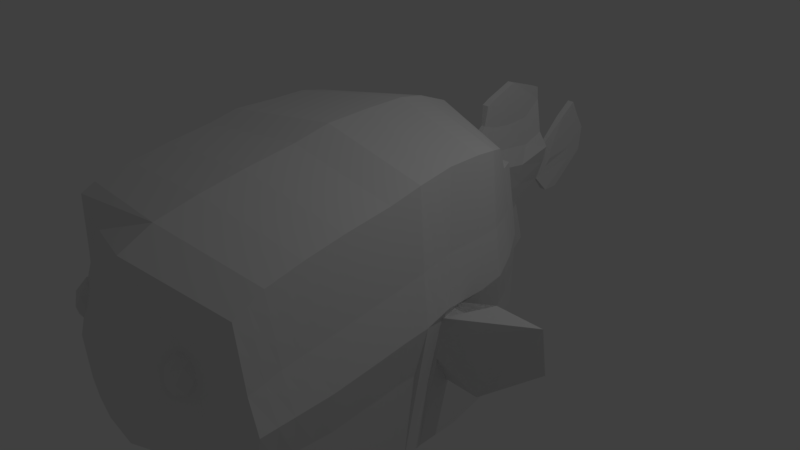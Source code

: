# Source: PufferB.blend  (saved by Blender 2.78.0; exported with 4.5.12 LTS)
import bpy
from mathutils import Matrix  # noqa: F401  (used for matrix-valued properties, if any)

bpy.ops.wm.read_factory_settings(use_empty=True)
scene = bpy.context.scene
scene.name = 'Scene'

# ---- collections
col_collection_1 = bpy.data.collections.new('Collection 1'); scene.collection.children.link(col_collection_1)
col_collection_10 = bpy.data.collections.new('Collection 10'); scene.collection.children.link(col_collection_10)

# ---- world
world_world = bpy.data.worlds.new('World'); scene.world = world_world
world_world.color = (0.05088, 0.05088, 0.05088)
world_world.use_sun_shadow = False
world_world.sun_shadow_jitter_overblur = 0.0
world_world.cycles.sampling_method = 'MANUAL'

# ---- cameras
cam_camera = bpy.data.cameras.new('Camera')
cam_camera.clip_end = 100.0
cam_camera.lens = 35.0
cam_camera.sensor_width = 32.0
cam_camera.sensor_height = 18.0
cam_camera.ortho_scale = 7.314
cam_camera.dof.focus_distance = 0.0
cam_camera.dof.aperture_fstop = 128.0

# ---- lights
light_lamp = bpy.data.lights.new('Lamp', 'POINT')
light_lamp.transmission_factor = 0.0
light_lamp.cutoff_distance = 30.0
light_lamp.energy = 100.0
light_lamp.shadow_buffer_clip_start = 1.001
light_lamp.shadow_soft_size = 0.1
light_lamp.shadow_maximum_resolution = 0.006
light_lamp.use_absolute_resolution = True

# ---- meshes
me_plane = bpy.data.meshes.new('Plane')
me_plane.from_pydata([(-0.9437, -3.169, -0.04607), (-0.7978, -3.326, 0.1198), (-0.9994, -3.424, 0.1198), (-1.124, -3.169, 0.1198), (-0.9994, -2.913, 0.1198), (-0.7978, -3.011, 0.1198), (-0.8879, -3.424, 0.3881), (-1.09, -3.326, 0.3881), (-1.09, -3.011, 0.3881), (-0.8879, -2.913, 0.3881), (-0.7634, -3.169, 0.3881), (-0.9437, -3.169, 0.5539), (-0.9764, -3.319, -0.001263), (-0.8579, -3.261, -0.001263), (-0.8907, -3.411, 0.09621), (-0.7722, -3.169, 0.09621), (-0.8579, -3.076, -0.001263), (-1.05, -3.169, -0.001262), (-1.082, -3.319, 0.09621), (-0.9764, -3.019, -0.001263), (-1.082, -3.019, 0.09621), (-0.8907, -2.926, 0.09621), (-0.7519, -3.261, 0.2539), (-0.7519, -3.076, 0.2539), (-0.9437, -3.469, 0.2539), (-0.8252, -3.411, 0.2539), (-1.135, -3.261, 0.2539), (-1.062, -3.411, 0.2539), (-1.062, -2.926, 0.2539), (-1.135, -3.076, 0.2539), (-0.8252, -2.926, 0.2539), (-0.9437, -2.869, 0.2539), (-0.8049, -3.319, 0.4117), (-0.9966, -3.411, 0.4117), (-1.115, -3.169, 0.4117), (-0.9966, -2.926, 0.4117), (-0.8049, -3.019, 0.4117), (-0.9109, -3.319, 0.5091), (-0.8377, -3.169, 0.5091), (-1.029, -3.261, 0.5091), (-1.029, -3.076, 0.5091), (-0.9109, -3.019, 0.5091), (1.551, 0.2861, 1.741), (1.551, -0.1671, 1.729), (1.551, -0.5923, -1.835), (1.551, 0.02314, -1.812), (1.637, -0.703, 1.697), (1.637, -0.9415, -1.828), (1.637, -1.128, 1.597), (1.637, -1.151, -1.8), (1.637, -1.729, 1.497), (1.637, -1.383, -1.829), (1.5, 0.5476, -1.739), (1.5, 0.5831, 1.696), (1.295, 1.141, -1.614), (1.295, 0.9459, 1.559), (1.058, 1.616, -1.546), (0.9718, 1.521, 1.133), (0.01062, 1.826, -0.7925), (0.1404, 1.726, 0.7664), (0.01953, 2.357, -0.537), (0.1915, 2.063, 0.5869), (0.01953, 2.691, -0.3681), (0.1915, 2.402, 0.552), (0.01953, 2.919, -0.2268), (0.1915, 2.791, 0.5001), (0.01953, 3.355, 0.06588), (0.1915, 3.326, 0.635), (1.637, -2.23, 1.394), (1.637, -2.029, -1.887), (1.637, -2.695, 1.275), (1.637, -2.54, -1.817), (1.637, -3.065, 1.081), (1.637, -3.015, -1.005), (0.9836, -3.254, 0.5425), (0.8837, -3.253, -0.9298), (0.7949, -3.513, -0.02602), (0.7141, -3.446, -0.5293), (0.0834, 1.88, 0.9471), (0.0834, 2.148, 0.8047), (0.0834, 2.402, 0.7924), (0.0834, 2.978, 0.736), (0.0834, 3.286, 0.8517), (0.02765, 2.114, 1.209), (0.02765, 2.314, 1.144), (0.02765, 2.611, 1.107), (0.02765, 2.989, 1.133), (0.02765, 3.252, 1.35), (0.04893, 2.143, 1.494), (0.04893, 2.252, 1.555), (0.04893, 2.457, 1.638), (0.04893, 2.653, 1.719), (0.04893, 3.203, 1.542), (0.04893, 2.232, -1.183), (0.04893, 2.357, -1.221), (0.04893, 2.691, -1.15), (0.04893, 3.055, -0.8184), (0.02765, 3.556, 0.2083), (0.02765, 3.507, 0.6211), (0.04893, 3.622, 0.3264), (0.04893, 3.625, 0.4613), (0.04893, 3.574, -0.1807), (0.04893, 4.077, 0.2083), (0.04893, 3.864, 0.9302), (0.04893, 4.091, 0.3889), (0.04893, 3.983, 0.6489), (0.04893, 3.814, -0.1807), (0.04893, 4.348, 0.2812), (0.04893, 4.104, 1.111), (0.04893, 4.38, 0.6494), (0.04893, 4.222, 0.8989), (-1.637, 0.2861, 1.741), (-1.637, -0.1671, 1.729), (-1.637, -0.5923, -1.835), (-1.637, 0.02314, -1.812), (-1.723, -0.703, 1.697), (-1.723, -0.9415, -1.828), (-1.723, -1.128, 1.597), (-1.723, -1.151, -1.8), (-1.723, -1.729, 1.497), (-1.723, -1.383, -1.829), (-1.585, 0.5476, -1.739), (-1.585, 0.5831, 1.696), (-1.381, 1.141, -1.614), (-1.381, 0.9459, 1.559), (-1.144, 1.616, -1.546), (-1.058, 1.521, 1.133), (-0.0106, 1.826, -0.7925), (-0.1404, 1.726, 0.7664), (-0.01952, 2.357, -0.537), (-0.1914, 2.063, 0.5869), (-0.01952, 2.691, -0.3681), (-0.1914, 2.402, 0.552), (-0.01952, 2.919, -0.2268), (-0.1914, 2.791, 0.5001), (-0.01952, 3.355, 0.06588), (-0.1914, 3.326, 0.635), (-1.723, -2.23, 1.394), (-1.723, -2.029, -1.887), (-1.723, -2.695, 1.275), (-1.723, -2.54, -1.817), (-0.9836, -3.065, 1.081), (-0.9836, -3.015, -1.005), (-0.9836, -3.254, 0.5425), (-0.8836, -3.253, -0.9298), (-0.7949, -3.513, -0.02602), (-0.7141, -3.446, -0.5293), (-0.08339, 1.88, 0.9471), (-0.08339, 2.148, 0.8047), (-0.08339, 2.402, 0.7924), (-0.08339, 2.978, 0.736), (-0.08339, 3.286, 0.8517), (-0.02764, 2.114, 1.209), (-0.02764, 2.314, 1.144), (-0.02764, 2.611, 1.107), (-0.02764, 2.989, 1.133), (-0.02764, 3.252, 1.35), (-0.04892, 2.143, 1.494), (-0.04892, 2.252, 1.555), (-0.04892, 2.457, 1.638), (-0.04892, 2.653, 1.719), (-0.04892, 3.203, 1.542), (-0.04892, 2.232, -1.183), (-0.04892, 2.357, -1.221), (-0.04892, 2.691, -1.15), (-0.04892, 3.055, -0.8184), (-0.02764, 3.556, 0.2083), (-0.02764, 3.507, 0.6211), (-0.04892, 3.622, 0.3264), (-0.04892, 3.625, 0.4613), (-0.04892, 3.574, -0.1807), (-0.04892, 4.077, 0.2083), (-0.04892, 3.864, 0.9302), (-0.04892, 4.091, 0.3889), (-0.04892, 3.983, 0.6489), (-0.04892, 3.814, -0.1807), (-0.04892, 4.348, 0.2812), (-0.04892, 4.104, 1.111), (-0.04892, 4.38, 0.6494), (-0.04892, 4.222, 0.8989), (1.78, -0.3735, 0.1395), (1.78, 0.1585, 0.1572), (1.888, -0.8188, 0.1267), (1.888, -1.139, 0.08899), (1.888, -1.561, 0.02342), (1.716, 0.5659, 0.1696), (1.459, 1.041, 0.1596), (1.106, 1.567, 0.1484), (0.07742, 1.775, 0.009677), (0.108, 2.206, 0.04132), (0.108, 2.542, 0.1053), (0.108, 2.853, 0.1473), (0.108, 3.34, 0.3587), (1.888, -2.132, -0.05785), (1.888, -2.62, -0.0852), (1.888, -3.041, -0.106), (1.235, -3.244, -0.1813), (0.7949, -3.482, -0.2574), (0.02765, 3.531, 0.4207), (0.04893, 3.624, 0.3958), (0.04893, 4.035, 0.5227), (0.04893, 4.299, 0.7778), (-1.866, -0.3735, 0.1395), (-1.866, 0.1585, 0.1572), (-1.974, -0.8188, 0.1267), (-1.974, -1.139, 0.089), (-1.974, -1.561, 0.02342), (-1.802, 0.5659, 0.1696), (-1.545, 1.041, 0.1596), (-1.192, 1.567, 0.1484), (-0.0774, 1.775, 0.009677), (-0.108, 2.206, 0.04132), (-0.108, 2.542, 0.1053), (-0.108, 2.853, 0.1473), (-0.108, 3.34, 0.3587), (-1.974, -2.132, -0.05785), (-1.974, -2.62, -0.0852), (-1.235, -3.041, -0.106), (-1.235, -3.244, -0.1813), (-0.7948, -3.482, -0.2574), (-0.02764, 3.531, 0.4207), (-0.04892, 3.624, 0.3958), (-0.04892, 4.035, 0.5227), (-0.04892, 4.299, 0.7778), (4.59e-06, 2.232, -1.183), (3.397e-06, 2.357, -1.221), (4.011e-05, -0.4543, -2.013), (4.005e-05, 0.2579, -1.986), (4.59e-06, 4.104, 1.111), (4.59e-06, 3.864, 0.9302), (3.397e-06, 2.691, -1.15), (6.974e-06, 1.88, 0.9471), (2.474e-06, 1.521, 1.133), (3.397e-06, 3.055, -0.8184), (-1.264e-05, 0.03777, 1.956), (-1.514e-05, -0.5825, 1.919), (3.397e-06, 3.574, -0.1807), (3.397e-06, 3.814, -0.1807), (5.335e-06, 2.919, -0.2268), (4.268e-05, -0.8586, -2.005), (8.047e-06, 3.326, 0.635), (6.974e-06, 3.286, 0.8517), (6.378e-06, 1.826, -0.7925), (-1.514e-05, -1.075, 1.803), (5.335e-06, 3.355, 0.06588), (4.268e-05, -1.101, -1.972), (5.305e-06, 3.507, 0.6211), (-1.514e-05, -1.77, 1.687), (1.35e-05, -2.349, 1.569), (4.268e-05, -1.37, -2.006), (4.268e-05, -2.117, -2.074), (5.305e-06, 3.252, 1.35), (4.697e-05, 0.8649, -1.901), (1.35e-05, -2.889, 1.43), (0.0, 0.906, 1.918), (-1.264e-05, 0.5622, 1.97), (4.268e-05, -2.709, -1.992), (3.889e-05, 1.552, -1.758), (5.305e-06, 2.114, 1.209), (1.35e-05, -3.317, 1.206), (9.537e-07, 1.326, 1.76), (4.59e-06, 2.457, 1.638), (4.59e-06, 2.252, 1.555), (4.268e-05, -3.258, -1.154), (4.59e-06, 2.653, 1.719), (1.195e-05, 1.616, -1.546), (4.59e-06, 3.203, 1.542), (1.35e-05, -3.535, 0.6362), (4.59e-06, 2.143, 1.494), (4.235e-05, -3.502, -1.056), (1.616e-05, -3.772, -0.04456), (3.971e-05, -3.669, -0.6133), (3.397e-06, 4.348, 0.2812), (3.397e-06, 4.38, 0.6494), (4.59e-06, 4.222, 0.8989), (4.023e-06, 4.299, 0.7778), (2.765e-05, -3.735, -0.3123), (-1.751, -0.4829, -0.5228), (-1.809, -0.4281, -0.01204), (-2.192, 0.2159, -0.9933), (-2.898, -0.00981, 0.1918), (1.711, -0.4829, -0.5228), (1.723, -0.4282, 0.01204), (1.453, -0.2159, -0.9933), (2.159, -0.009812, 0.1918), (2.257, -0.03716, -0.3471), (0.9585, -3.169, -0.04607), (1.104, -3.326, 0.1198), (0.9028, -3.424, 0.1198), (0.7782, -3.169, 0.1198), (0.9028, -2.913, 0.1198), (1.104, -3.011, 0.1198), (1.014, -3.424, 0.3881), (0.8126, -3.326, 0.3881), (0.8126, -3.011, 0.3881), (1.014, -2.913, 0.3881), (1.139, -3.169, 0.3881), (0.9585, -3.169, 0.5539), (0.9258, -3.319, -0.001263), (1.044, -3.261, -0.001263), (1.011, -3.411, 0.09621), (1.13, -3.169, 0.09621), (1.044, -3.076, -0.001263), (0.8525, -3.169, -0.001262), (0.8198, -3.319, 0.09621), (0.9258, -3.019, -0.001263), (0.8198, -3.019, 0.09621), (1.011, -2.926, 0.09621), (1.15, -3.261, 0.2539), (1.15, -3.076, 0.2539), (0.9585, -3.469, 0.2539), (1.077, -3.411, 0.2539), (0.7668, -3.261, 0.2539), (0.84, -3.411, 0.2539), (0.84, -2.926, 0.2539), (0.7668, -3.076, 0.2539), (1.077, -2.926, 0.2539), (0.9585, -2.869, 0.2539), (1.097, -3.319, 0.4117), (0.9055, -3.411, 0.4117), (0.787, -3.169, 0.4117), (0.9055, -2.926, 0.4117), (1.097, -3.019, 0.4117), (0.9912, -3.319, 0.5091), (1.064, -3.169, 0.5091), (0.8728, -3.261, 0.5091), (0.8728, -3.076, 0.5091), (0.9912, -3.019, 0.5091), (-2.996, 0.3901, -0.4577), (1.551, 0.05952, 1.735), (1.631, -0.5376, -0.8539), (1.551, -0.2846, -1.823), (1.666, 0.2223, 0.7791), (1.763, -0.8802, -0.5257), (1.594, -0.435, 1.713), (1.594, -0.7669, -1.832), (1.763, -1.145, -0.5302), (1.637, -0.9156, 1.647), (1.637, -1.046, -1.814), (1.763, -1.472, -0.5775), (1.637, -1.429, 1.547), (1.637, -1.267, -1.814), (1.608, 0.5745, 0.7628), (1.525, 0.2854, -1.775), (1.525, 0.4346, 1.718), (1.377, 0.9933, 0.6896), (1.397, 0.8445, -1.676), (1.397, 0.7645, 1.628), (1.039, 1.544, 0.6407), (1.177, 1.379, -1.58), (1.133, 1.233, 1.176), (1.763, -2.081, -0.6475), (1.637, -1.979, 1.446), (1.637, -1.706, -1.858), (1.763, -2.58, -0.626), (1.637, -2.463, 1.335), (1.637, -2.285, -1.852), (1.763, -3.028, -0.5553), (1.637, -2.88, 1.178), (1.637, -2.777, -1.736), (-1.637, 0.05952, 1.735), (-1.694, -0.5376, -0.8539), (-1.637, -0.2846, -1.823), (-1.751, 0.2223, 0.7791), (-1.848, -0.8802, -0.5257), (-1.68, -0.435, 1.713), (-1.68, -0.7669, -1.832), (-1.848, -1.145, -0.5302), (-1.723, -0.9156, 1.647), (-1.723, -1.046, -1.814), (-1.848, -1.472, -0.5775), (-1.723, -1.429, 1.547), (-1.723, -1.267, -1.814), (-1.693, 0.5745, 0.7628), (-1.611, 0.2854, -1.775), (-1.611, 0.4346, 1.718), (-1.463, 0.9933, 0.6896), (-1.483, 0.8445, -1.676), (-1.483, 0.7645, 1.628), (-1.125, 1.544, 0.6407), (-1.262, 1.379, -1.58), (-1.219, 1.233, 1.176), (-1.848, -2.081, -0.6475), (-1.723, -1.979, 1.446), (-1.723, -1.706, -1.858), (-1.848, -2.58, -0.626), (-1.723, -2.463, 1.335), (-1.723, -2.285, -1.852), (-1.109, -3.028, -0.5553), (-1.723, -2.88, 1.178), (-1.723, -2.777, -1.736), (-0.4488, -0.5233, -1.924), (0.4489, 0.1405, -1.899), (-0.4918, -0.9001, -1.917), (-0.4918, -1.126, -1.886), (-0.4918, -1.377, -1.917), (-0.4918, -2.073, -1.98), (0.4232, 0.7063, -1.82), (-0.4918, -2.624, -1.905), (0.3209, 1.347, -1.686), (-0.4918, -3.136, -1.079), (0.2026, 1.616, -1.546), (1.666, -0.2703, 0.7642), (1.666, 0.0908, -0.5021), (1.762, -0.7609, 0.7421), (1.762, -1.134, 0.6731), (1.762, -1.645, 0.5903), (1.608, 0.5567, -0.4594), (1.377, 1.091, -0.4023), (1.082, 1.592, -0.3735), (1.763, -2.181, 0.4983), (1.763, -2.658, 0.4249), (1.763, -3.053, 0.3178), (-1.751, -0.2703, 0.7642), (-1.751, 0.0908, -0.5021), (-1.848, -0.7609, 0.7421), (-1.848, -1.134, 0.6731), (-1.848, -1.645, 0.5903), (-1.693, 0.5567, -0.4594), (-1.463, 1.091, -0.4023), (-1.168, 1.592, -0.3735), (-1.848, -2.181, 0.4983), (-1.848, -2.658, 0.4249), (-1.109, -3.053, 0.3178), (-1.974, -2.83, -0.09562), (-1.974, -2.376, -0.07153), (-1.974, -1.847, -0.01722), (-1.368, 1.304, 0.154), (-1.673, 0.8033, 0.1646), (-1.834, 0.3622, 0.1634), (-1.974, -1.35, 0.05621), (-1.974, -0.979, 0.1079), (-1.92, -0.5961, 0.1331), (-1.866, -0.1075, 0.1483), (1.888, -2.83, -0.09562), (1.888, -2.376, -0.07153), (1.888, -1.847, -0.01722), (1.282, 1.304, 0.154), (1.587, 0.8033, 0.1646), (1.748, 0.3622, 0.1634), (1.888, -1.35, 0.05621), (1.888, -0.979, 0.1079), (1.834, -0.5961, 0.1331), (1.78, -0.1075, 0.1483), (0.4489, -0.5233, -1.924), (-0.4488, 0.1405, -1.899), (0.4918, -0.9001, -1.917), (0.4918, -1.126, -1.886), (0.4918, -1.377, -1.917), (0.4918, -2.073, -1.98), (-0.4231, 0.7063, -1.82), (0.4918, -2.624, -1.905), (-0.3208, 1.347, -1.686), (0.4918, -3.136, -1.079), (-0.2026, 1.616, -1.546), (2.542e-05, 1.584, -1.652), (4.268e-05, -2.983, -1.898), (4.293e-05, 1.208, -1.83), (4.268e-05, -2.413, -2.033), (4.351e-05, 0.5614, -1.944), (4.268e-05, -1.744, -2.04), (4.268e-05, -1.235, -1.989), (4.268e-05, -0.9798, -1.989), (4.14e-05, -0.6565, -2.009), (4.008e-05, -0.09822, -2.0), (-1.78, -0.4555, -0.2674), (-1.837, -0.4008, 0.06371), (1.717, -0.4555, -0.2554), (1.752, -0.4008, 0.07575), (0.4489, -0.1914, -1.912), (0.4704, -0.7117, -1.921), (0.4918, -1.013, -1.901), (0.4918, -1.251, -1.902), (0.4918, -1.725, -1.949), (0.4361, 0.4234, -1.859), (0.4918, -2.349, -1.943), (0.372, 1.026, -1.753), (0.4918, -2.88, -1.817), (0.2617, 1.482, -1.616), (1.666, -0.02399, 0.7716), (1.763, -1.013, -0.5279), (1.763, -1.309, -0.5539), (1.637, 0.3984, 0.7709), (1.492, 0.7839, 0.7262), (1.208, 1.269, 0.6652), (1.763, -1.777, -0.6125), (1.763, -2.33, -0.6367), (1.763, -2.804, -0.5907), (-1.751, -0.02399, 0.7716), (-1.848, -1.013, -0.5279), (-1.848, -1.309, -0.5539), (-1.722, 0.3984, 0.7709), (-1.578, 0.7839, 0.7262), (-1.294, 1.269, 0.6652), (-1.848, -1.777, -0.6125), (-1.848, -2.33, -0.6367), (-1.848, -2.804, -0.5907), (-0.2617, 1.482, -1.616), (-0.4918, -2.88, -1.817), (-0.3719, 1.026, -1.753), (-0.4918, -2.349, -1.943), (-0.436, 0.4234, -1.859), (-0.4918, -1.725, -1.949), (-0.4918, -1.251, -1.902), (-0.4918, -1.013, -1.901), (-0.4703, -0.7117, -1.921), (-0.4488, -0.1914, -1.912), (-1.848, -2.855, 0.3713), (-1.848, -2.419, 0.4616), (-1.848, -1.913, 0.5443), (-1.315, 1.341, -0.3879), (-1.578, 0.8239, -0.4308), (-1.722, 0.3238, -0.4807), (-1.848, -1.389, 0.6317), (-1.848, -0.9473, 0.7076), (-1.8, -0.5156, 0.7532), (1.763, -2.855, 0.3713), (1.763, -2.419, 0.4616), (1.763, -1.913, 0.5443), (1.23, 1.341, -0.3879), (1.492, 0.8239, -0.4308), (1.637, 0.3238, -0.4807), (1.762, -1.389, 0.6317), (1.762, -0.9473, 0.7076), (1.714, -0.5156, 0.7532), (1.717, -0.4555, -0.2554), (1.711, -0.4829, -0.5228), (2.257, -0.03716, -0.3471), (1.453, -0.2159, -0.9933), (2.159, -0.009812, 0.1918), (1.07, -0.4282, 0.01204), (1.717, -0.4555, -0.2554), (1.711, -0.4829, -0.5228), (2.91, -0.03716, -0.3471), (2.106, -0.2159, -0.9933), (2.812, -0.009812, 0.1918), (1.723, -0.4282, 0.01204)], [], [(0, 13, 12), (1, 13, 15), (0, 12, 17), (0, 17, 19), (0, 19, 16), (1, 15, 22), (2, 14, 24), (3, 18, 26), (4, 20, 28), (5, 21, 30), (1, 22, 25), (2, 24, 27), (3, 26, 29), (4, 28, 31), (5, 30, 23), (6, 32, 37), (7, 33, 39), (8, 34, 40), (9, 35, 41), (10, 36, 38), (38, 41, 11), (38, 36, 41), (36, 9, 41), (41, 40, 11), (41, 35, 40), (35, 8, 40), (40, 39, 11), (40, 34, 39), (34, 7, 39), (39, 37, 11), (39, 33, 37), (33, 6, 37), (37, 38, 11), (37, 32, 38), (32, 10, 38), (23, 36, 10), (23, 30, 36), (30, 9, 36), (31, 35, 9), (31, 28, 35), (28, 8, 35), (29, 34, 8), (29, 26, 34), (26, 7, 34), (27, 33, 7), (27, 24, 33), (24, 6, 33), (25, 32, 6), (25, 22, 32), (22, 10, 32), (30, 31, 9), (30, 21, 31), (21, 4, 31), (28, 29, 8), (28, 20, 29), (20, 3, 29), (26, 27, 7), (26, 18, 27), (18, 2, 27), (24, 25, 6), (24, 14, 25), (14, 1, 25), (22, 23, 10), (22, 15, 23), (15, 5, 23), (16, 21, 5), (16, 19, 21), (19, 4, 21), (19, 20, 4), (19, 17, 20), (17, 3, 20), (17, 18, 3), (17, 12, 18), (12, 2, 18), (15, 16, 5), (15, 13, 16), (13, 0, 16), (12, 14, 2), (12, 13, 14), (13, 1, 14), (180, 468, 282, 467, 281, 330, 44, 331, 45, 403, 181, 443), (524, 334, 46, 404), (523, 337, 48, 405), (522, 340, 50, 406), (521, 343, 52, 407), (520, 346, 54, 408), (519, 349, 56, 409), (187, 409, 56, 58, 188), (188, 58, 60, 189), (189, 60, 62, 190), (190, 62, 64, 191), (191, 64, 66, 192), (518, 352, 68, 410), (517, 355, 70, 411), (516, 358, 72, 412), (195, 412, 72, 74, 196), (196, 74, 76, 197), (59, 78, 57), (65, 81, 80, 63), (61, 79, 78, 59), (67, 82, 81, 65), (63, 80, 79, 61), (82, 87, 86, 81), (80, 85, 84, 79), (81, 86, 85, 80), (79, 84, 83, 78), (84, 89, 88, 83), (86, 91, 90, 85), (87, 92, 91, 86), (85, 90, 89, 84), (62, 95, 96, 64), (60, 94, 95, 62), (58, 93, 94, 60), (192, 198, 98, 67), (198, 199, 100, 98), (100, 105, 103, 98), (199, 200, 105, 100), (66, 101, 102, 97), (97, 102, 104, 99), (105, 110, 108, 103), (200, 201, 110, 105), (102, 107, 109, 104), (101, 106, 107, 102), (202, 433, 203, 414, 114, 362, 113, 361, 277, 465, 278, 466), (515, 415, 115, 365), (514, 416, 117, 368), (513, 417, 119, 371), (512, 418, 121, 374), (511, 419, 123, 377), (510, 420, 125, 380), (209, 210, 127, 125, 420), (210, 211, 129, 127), (211, 212, 131, 129), (212, 213, 133, 131), (213, 214, 135, 133), (509, 421, 137, 383), (508, 422, 139, 386), (507, 423, 141, 389), (217, 218, 143, 141, 423), (218, 219, 145, 143), (128, 126, 147), (134, 132, 149, 150), (130, 128, 147, 148), (136, 134, 150, 151), (132, 130, 148, 149), (151, 150, 155, 156), (149, 148, 153, 154), (150, 149, 154, 155), (148, 147, 152, 153), (153, 152, 157, 158), (155, 154, 159, 160), (156, 155, 160, 161), (154, 153, 158, 159), (131, 133, 165, 164), (129, 131, 164, 163), (127, 129, 163, 162), (214, 136, 167, 220), (220, 167, 169, 221), (169, 167, 172, 174), (221, 169, 174, 222), (135, 166, 171, 170), (166, 168, 173, 171), (174, 172, 177, 179), (222, 174, 179, 223), (171, 173, 178, 176), (170, 171, 176, 175), (225, 224, 162, 163), (506, 391, 113, 362), (229, 228, 177, 172), (230, 225, 163, 164), (232, 231, 147, 126), (233, 230, 164, 165), (235, 234, 112, 365, 115), (237, 236, 170, 175), (238, 233, 165, 133), (505, 393, 116, 366), (241, 240, 136, 151), (224, 242, 127, 162), (243, 235, 115, 368, 117), (244, 238, 133, 135), (504, 394, 118, 369), (240, 246, 167, 136), (247, 243, 117, 371, 119), (248, 247, 119, 383, 137), (503, 395, 120, 372), (502, 396, 138, 384), (251, 241, 151, 156), (501, 445, 114, 374), (253, 248, 137, 386, 139), (255, 254, 122, 375, 111), (500, 398, 140, 387), (499, 450, 121, 377), (231, 258, 152, 147), (259, 253, 139, 389, 141), (254, 260, 124, 378, 122), (262, 261, 159, 158), (498, 400, 142, 390), (246, 229, 172, 167), (261, 264, 160, 159), (497, 452, 123, 380), (264, 266, 161, 160), (267, 259, 141, 143), (260, 232, 126, 381, 124), (236, 244, 135, 170), (268, 262, 158, 157), (263, 269, 144, 142, 400), (276, 270, 145, 219), (242, 265, 454, 125, 127), (272, 237, 175, 176), (258, 268, 157, 152), (270, 267, 143, 145), (275, 273, 178, 223), (269, 271, 146, 144), (273, 272, 176, 178), (234, 255, 111, 360, 112), (228, 274, 179, 177), (266, 251, 156, 161), (274, 275, 223, 179), (271, 276, 219, 146), (173, 222, 223, 178), (168, 221, 222, 173), (166, 220, 221, 168), (135, 214, 220, 166), (144, 146, 219, 218), (142, 144, 218, 217, 388), (496, 388, 217, 424), (495, 385, 216, 425), (494, 382, 215, 426), (134, 136, 214, 213), (132, 134, 213, 212), (130, 132, 212, 211), (128, 130, 211, 210), (126, 128, 210, 209, 379), (493, 379, 209, 427), (492, 376, 208, 428), (491, 373, 207, 429), (490, 370, 206, 430), (489, 367, 205, 431), (113, 366, 116, 364, 204, 432, 202, 466, 278, 465, 277, 361), (488, 363, 203, 433), (104, 109, 201, 200), (99, 104, 200, 199), (97, 99, 199, 198), (66, 97, 198, 192), (75, 196, 197, 77), (73, 357, 195, 196, 75), (487, 434, 195, 357), (486, 435, 194, 354), (485, 436, 193, 351), (65, 191, 192, 67), (63, 190, 191, 65), (61, 189, 190, 63), (59, 188, 189, 61), (57, 348, 187, 188, 59), (484, 437, 187, 348), (483, 438, 186, 345), (482, 439, 185, 342), (481, 440, 184, 339), (480, 441, 183, 336), (44, 330, 281, 467, 282, 468, 180, 442, 182, 333, 47, 335), (479, 443, 181, 332), (77, 197, 276, 271), (110, 201, 275, 274), (92, 87, 251, 266), (108, 110, 274, 228), (43, 329, 42, 255, 234), (109, 107, 272, 273), (75, 77, 271, 269), (201, 109, 273, 275), (76, 74, 267, 270), (83, 88, 268, 258), (107, 106, 237, 272), (58, 56, 401, 265, 242), (197, 76, 270, 276), (73, 75, 269, 263, 453), (88, 89, 262, 268), (101, 66, 244, 236), (55, 350, 57, 232, 260), (74, 72, 259, 267), (91, 92, 266, 264), (478, 399, 257, 455), (90, 91, 264, 261), (98, 103, 229, 246), (477, 453, 263, 456), (89, 90, 261, 262), (53, 347, 55, 260, 254), (72, 358, 70, 253, 259), (78, 83, 258, 231), (476, 397, 252, 457), (475, 451, 256, 458), (42, 344, 53, 254, 255), (70, 355, 68, 248, 253), (474, 392, 227, 459), (87, 82, 241, 251), (473, 449, 250, 460), (472, 448, 249, 461), (68, 352, 50, 247, 248), (50, 340, 48, 243, 247), (67, 98, 246, 240), (471, 447, 245, 462), (66, 64, 238, 244), (48, 337, 46, 235, 243), (93, 58, 242, 224), (82, 67, 240, 241), (470, 446, 239, 463), (64, 96, 233, 238), (106, 101, 236, 237), (46, 334, 43, 234, 235), (96, 95, 230, 233), (57, 78, 231, 232), (95, 94, 225, 230), (103, 108, 228, 229), (469, 444, 226, 464), (94, 93, 224, 225), (277, 465, 278, 280, 328, 279), (285, 284, 529, 527), (286, 299, 298), (287, 299, 301), (286, 298, 303), (286, 303, 305), (286, 305, 302), (287, 301, 308), (288, 300, 310), (289, 304, 312), (290, 306, 314), (291, 307, 316), (287, 308, 311), (288, 310, 313), (289, 312, 315), (290, 314, 317), (291, 316, 309), (292, 318, 323), (293, 319, 325), (294, 320, 326), (295, 321, 327), (296, 322, 324), (324, 327, 297), (324, 322, 327), (322, 295, 327), (327, 326, 297), (327, 321, 326), (321, 294, 326), (326, 325, 297), (326, 320, 325), (320, 293, 325), (325, 323, 297), (325, 319, 323), (319, 292, 323), (323, 324, 297), (323, 318, 324), (318, 296, 324), (309, 322, 296), (309, 316, 322), (316, 295, 322), (317, 321, 295), (317, 314, 321), (314, 294, 321), (315, 320, 294), (315, 312, 320), (312, 293, 320), (313, 319, 293), (313, 310, 319), (310, 292, 319), (311, 318, 292), (311, 308, 318), (308, 296, 318), (316, 317, 295), (316, 307, 317), (307, 290, 317), (314, 315, 294), (314, 306, 315), (306, 289, 315), (312, 313, 293), (312, 304, 313), (304, 288, 313), (310, 311, 292), (310, 300, 311), (300, 287, 311), (308, 309, 296), (308, 301, 309), (301, 291, 309), (302, 307, 291), (302, 305, 307), (305, 290, 307), (305, 306, 290), (305, 303, 306), (303, 289, 306), (303, 304, 289), (303, 298, 304), (298, 288, 304), (301, 302, 291), (301, 299, 302), (299, 286, 302), (298, 300, 288), (298, 299, 300), (299, 287, 300), (392, 469, 464, 227), (45, 331, 469, 392), (331, 44, 444, 469), (444, 470, 463, 226), (44, 335, 470, 444), (335, 47, 446, 470), (446, 471, 462, 239), (47, 338, 471, 446), (338, 49, 447, 471), (447, 472, 461, 245), (49, 341, 472, 447), (341, 51, 448, 472), (448, 473, 460, 249), (51, 353, 473, 448), (353, 69, 449, 473), (397, 474, 459, 252), (52, 343, 474, 397), (343, 45, 392, 474), (449, 475, 458, 250), (69, 356, 475, 449), (356, 71, 451, 475), (399, 476, 457, 257), (54, 346, 476, 399), (346, 52, 397, 476), (451, 477, 456, 256), (71, 359, 477, 451), (359, 73, 453, 477), (401, 478, 455, 265), (56, 349, 478, 401), (349, 54, 399, 478), (329, 479, 332, 42), (43, 402, 479, 329), (402, 180, 443, 479), (338, 480, 336, 49), (47, 333, 480, 338), (333, 182, 441, 480), (341, 481, 339, 51), (49, 336, 481, 341), (336, 183, 440, 481), (344, 482, 342, 53), (42, 332, 482, 344), (332, 181, 439, 482), (347, 483, 345, 55), (53, 342, 483, 347), (342, 185, 438, 483), (350, 484, 348, 57), (55, 345, 484, 350), (345, 186, 437, 484), (353, 485, 351, 69), (51, 339, 485, 353), (339, 184, 436, 485), (356, 486, 354, 71), (69, 351, 486, 356), (351, 193, 435, 486), (359, 487, 357, 73), (71, 354, 487, 359), (354, 194, 434, 487), (413, 488, 433, 202), (112, 360, 488, 413), (360, 111, 363, 488), (364, 489, 431, 204), (116, 369, 489, 364), (369, 118, 367, 489), (367, 490, 430, 205), (118, 372, 490, 367), (372, 120, 370, 490), (363, 491, 429, 203), (111, 375, 491, 363), (375, 122, 373, 491), (373, 492, 428, 207), (122, 378, 492, 373), (378, 124, 376, 492), (376, 493, 427, 208), (124, 381, 493, 376), (381, 126, 379, 493), (370, 494, 426, 206), (120, 384, 494, 370), (384, 138, 382, 494), (382, 495, 425, 215), (138, 387, 495, 382), (387, 140, 385, 495), (385, 496, 424, 216), (140, 390, 496, 385), (390, 142, 388, 496), (454, 497, 380, 125), (265, 455, 497, 454), (455, 257, 452, 497), (398, 498, 390, 140), (256, 456, 498, 398), (456, 263, 400, 498), (452, 499, 377, 123), (257, 457, 499, 452), (457, 252, 450, 499), (396, 500, 387, 138), (250, 458, 500, 396), (458, 256, 398, 500), (450, 501, 374, 121), (252, 459, 501, 450), (459, 227, 445, 501), (395, 502, 384, 120), (249, 460, 502, 395), (460, 250, 396, 502), (394, 503, 372, 118), (245, 461, 503, 394), (461, 249, 395, 503), (393, 504, 369, 116), (239, 462, 504, 393), (462, 245, 394, 504), (391, 505, 366, 113), (226, 463, 505, 391), (463, 239, 393, 505), (445, 506, 362, 114), (227, 464, 506, 445), (464, 226, 391, 506), (422, 507, 389, 139), (216, 424, 507, 422), (424, 217, 423, 507), (421, 508, 386, 137), (215, 425, 508, 421), (425, 216, 422, 508), (417, 509, 383, 119), (206, 426, 509, 417), (426, 215, 421, 509), (419, 510, 380, 123), (208, 427, 510, 419), (427, 209, 420, 510), (418, 511, 377, 121), (207, 428, 511, 418), (428, 208, 419, 511), (414, 512, 374, 114), (203, 429, 512, 414), (429, 207, 418, 512), (416, 513, 371, 117), (205, 430, 513, 416), (430, 206, 417, 513), (415, 514, 368, 115), (204, 431, 514, 415), (431, 205, 416, 514), (413, 515, 365, 112), (202, 432, 515, 413), (432, 204, 415, 515), (434, 516, 412, 195), (194, 411, 516, 434), (411, 70, 358, 516), (435, 517, 411, 194), (193, 410, 517, 435), (410, 68, 355, 517), (436, 518, 410, 193), (184, 406, 518, 436), (406, 50, 352, 518), (437, 519, 409, 187), (186, 408, 519, 437), (408, 54, 349, 519), (438, 520, 408, 186), (185, 407, 520, 438), (407, 52, 346, 520), (439, 521, 407, 185), (181, 403, 521, 439), (403, 45, 343, 521), (440, 522, 406, 184), (183, 405, 522, 440), (405, 48, 340, 522), (441, 523, 405, 183), (182, 404, 523, 441), (404, 46, 337, 523), (442, 524, 404, 182), (180, 402, 524, 442), (402, 43, 334, 524), (529, 530, 536, 535), (284, 282, 530, 529), (282, 467, 525, 530), (281, 283, 528, 526), (283, 285, 527, 528), (467, 281, 526, 525), (536, 531, 532, 534, 533, 535), (525, 526, 532, 531), (530, 525, 531, 536), (526, 528, 534, 532), (528, 527, 533, 534), (527, 529, 535, 533)])
me_plane.use_remesh_preserve_volume = False
me_plane.use_remesh_preserve_attributes = False
me_plane.use_mirror_vertex_groups = False
me_plane.use_paint_bone_selection = False
me_plane.use_paint_mask_vertex = True
me_plane.update()
arm_armature_003 = bpy.data.armatures.new('Armature.003')  # bones are not reproduced

# ---- objects
ob_plane = bpy.data.objects.new('Plane', me_plane)
ob_lamp = bpy.data.objects.new('Lamp', light_lamp)
ob_camera = bpy.data.objects.new('Camera', cam_camera)
ob_armature = bpy.data.objects.new('Armature', arm_armature_003)

# ---- transforms, parenting, visibility, modifiers, constraints
ob_plane.parent = ob_armature
ob_plane.matrix_parent_inverse = Matrix(((1.0, 0.0, 0.0, -0.0), (0.0, -4.371e-08, 1.0, -6.453e-08), (0.0, -1.0, -4.371e-08, -1.476), (0.0, 0.0, 0.0, 1.0)))
ob_plane.location = (0.0, 0.0, 0.0)
ob_plane.lineart.crease_threshold = 0.0
_vg = ob_plane.vertex_groups.new(name='Upper Body')
for _i, _w in zip([0, 1, 2, 3, 4, 5, 6, 7, 8, 9, 10, 11, 12, 13, 14, 15, 16, 17, 18, 19, 20, 21, 22, 23, 24, 25, 26, 27, 28, 29, 30, 31, 32, 33, 34, 35, 36, 37, 38, 39, 40, 41, 42, 43, 44, 45, 46, 47, 48, 49, 50, 51, 53, 68, 69, 70, 71, 72, 73, 74, 75, 76, 77, 111, 112, 113, 114, 115, 116, 117, 118, 119, 120, 122, 137, 138, 139, 140, 141, 142, 143, 144, 145, 146, 180, 181, 182, 183, 184, 193, 194, 195, 196, 197, 202, 204, 205, 206, 215, 216, 217, 218, 219, 226, 227, 234, 235, 239, 243, 245, 247, 248, 249, 250, 253, 255, 256, 259, 263, 267, 269, 271, 277, 278, 279, 281, 282, 286, 287, 288, 289, 290, 291, 292, 293, 294, 295, 296, 297, 298, 299, 300, 301, 302, 303, 304, 305, 306, 307, 308, 309, 310, 311, 312, 313, 314, 315, 316, 317, 318, 319, 320, 321, 322, 323, 324, 325, 326, 327, 329, 330, 331, 332, 333, 334, 335, 336, 337, 338, 339, 340, 341, 343, 344, 347, 351, 352, 353, 354, 355, 356, 357, 358, 359, 360, 361, 362, 363, 364, 365, 366, 367, 368, 369, 370, 371, 372, 374, 375, 378, 382, 383, 384, 385, 386, 387, 388, 389, 390, 391, 392, 393, 394, 395, 396, 398, 400, 402, 403, 404, 405, 406, 410, 411, 412, 413, 414, 415, 416, 417, 421, 422, 423, 424, 425, 426, 430, 431, 432, 433, 434, 435, 436, 440, 441, 442, 443, 444, 445, 446, 447, 448, 449, 451, 453, 456, 458, 460, 461, 462, 463, 464, 466, 467, 468, 469, 470, 471, 472, 473, 474, 475, 477, 479, 480, 481, 482, 485, 486, 487, 488, 489, 490, 491, 494, 495, 496, 498, 500, 501, 502, 503, 504, 505, 506, 507, 508, 509, 513, 514, 515, 516, 517, 518, 522, 523, 524], [0.06691, 0.07429, 0.07338, 0.06531, 0.06225, 0.06586, 0.07237, 0.06879, 0.06325, 0.06294, 0.06784, 0.06644, 0.07141, 0.07214, 0.07599, 0.0693, 0.06636, 0.06654, 0.06965, 0.06384, 0.06376, 0.06381, 0.07045, 0.06684, 0.07289, 0.07192, 0.06767, 0.07084, 0.06297, 0.06468, 0.06417, 0.06236, 0.07194, 0.07065, 0.0661, 0.06175, 0.06483, 0.07008, 0.06802, 0.06791, 0.06435, 0.06323, 0.04994, 0.09645, 0.2692, 0.07974, 0.1948, 0.4394, 0.3376, 0.5322, 0.5708, 0.6145, 0.01778, 0.5074, 0.5886, 0.2623, 0.3482, 0.1616, 0.1721, 0.1327, 0.1219, 0.06309, 0.0728, 0.04852, 0.09419, 0.2613, 0.0776, 0.1858, 0.4298, 0.3215, 0.5172, 0.5768, 0.6036, 0.01665, 0.5187, 0.5854, 0.2631, 0.3456, 0.158, 0.1674, 0.1311, 0.1234, 0.06569, 0.07295, 0.05082, 0.004391, 0.3764, 0.5508, 0.683, 0.5372, 0.2554, 0.1378, 0.1089, 0.06413, 0.1115, 0.4254, 0.5713, 0.6901, 0.5356, 0.2542, 0.1355, 0.1086, 0.06442, 0.1574, 0.036, 0.06271, 0.1345, 0.2862, 0.2513, 0.4108, 0.5875, 0.5556, 0.5644, 0.5548, 0.2173, 0.01612, 0.249, 0.09331, 0.1097, 0.04923, 0.07497, 0.01665, 0.2241, 0.08762, 0.003977, 0.07001, 0.04324, 0.0757, 0.07556, 0.07934, 0.0777, 0.07256, 0.07058, 0.07669, 0.08007, 0.07419, 0.07106, 0.07343, 0.07367, 0.08204, 0.07567, 0.07801, 0.07205, 0.07233, 0.07814, 0.08138, 0.07361, 0.07482, 0.07122, 0.07426, 0.07202, 0.0778, 0.07638, 0.07855, 0.07892, 0.07319, 0.07579, 0.07034, 0.07139, 0.07514, 0.07779, 0.07758, 0.07221, 0.07204, 0.07559, 0.07363, 0.07606, 0.07378, 0.072, 0.06904, 0.1112, 0.1557, 0.03129, 0.3029, 0.138, 0.3619, 0.5976, 0.2531, 0.4893, 0.6856, 0.4991, 0.5724, 0.02431, 0.03185, 0.0005286, 0.5502, 0.5749, 0.649, 0.2781, 0.3548, 0.4902, 0.143, 0.2022, 0.2501, 0.06948, 0.2576, 0.138, 0.02633, 0.4368, 0.1379, 0.3503, 0.5372, 0.2458, 0.4746, 0.6694, 0.4813, 0.56, 0.02822, 0.0316, 0.001626, 0.546, 0.5763, 0.6423, 0.2768, 0.3639, 0.4865, 0.1459, 0.203, 0.2476, 0.1744, 0.05264, 0.3078, 0.4259, 0.5676, 0.5851, 0.2943, 0.1389, 0.1009, 0.01709, 0.2229, 0.3843, 0.6197, 0.5198, 0.2394, 0.144, 0.09724, 0.02104, 0.2198, 0.3822, 0.6244, 0.5209, 0.2395, 0.1453, 0.1778, 0.3652, 0.6479, 0.6638, 0.4905, 0.2912, 0.004012, 0.1793, 0.3667, 0.6491, 0.6487, 0.4667, 0.2554, 0.04257, 0.1838, 0.05412, 0.3208, 0.4399, 0.5786, 0.5862, 0.295, 0.1365, 0.1667, 0.3676, 0.6338, 0.5012, 0.3431, 0.2141, 0.08506, 0.1043, 0.06144, 0.04461, 0.1034, 0.2447, 0.3764, 0.5211, 0.643, 0.01091, 0.4769, 0.1991, 0.06541, 0.5898, 0.6615, 0.01094, 0.656, 0.3922, 0.1912, 0.06226, 0.4898, 0.6303, 0.007229, 0.6512, 0.3894, 0.2022, 0.199, 0.4778, 0.01285, 0.6396, 0.5076, 0.3627, 0.2335, 0.09902, 0.1827, 0.3576, 0.6174, 0.548, 0.2901, 0.1499, 0.1825, 0.3569, 0.6162, 0.5479, 0.293, 0.1535]): _vg.add([_i], _w, 'REPLACE')
_vg = ob_plane.vertex_groups.new(name='Head')
for _i, _w in zip([0, 1, 2, 3, 4, 5, 6, 7, 8, 9, 10, 11, 12, 13, 14, 15, 16, 17, 18, 19, 20, 21, 22, 23, 24, 25, 26, 27, 28, 29, 30, 31, 32, 33, 34, 35, 36, 37, 38, 39, 40, 41, 44, 46, 47, 48, 49, 50, 51, 68, 69, 70, 71, 72, 73, 74, 75, 76, 77, 113, 115, 116, 117, 118, 119, 120, 137, 138, 139, 140, 141, 142, 143, 144, 145, 146, 182, 183, 184, 193, 194, 195, 196, 197, 204, 205, 206, 215, 216, 217, 218, 219, 226, 235, 239, 243, 245, 247, 248, 249, 250, 253, 256, 259, 263, 267, 269, 270, 271, 276, 286, 287, 288, 289, 290, 291, 292, 293, 294, 295, 296, 297, 298, 299, 300, 301, 302, 303, 304, 305, 306, 307, 308, 309, 310, 311, 312, 313, 314, 315, 316, 317, 318, 319, 320, 321, 322, 323, 324, 325, 326, 327, 330, 333, 334, 335, 336, 337, 338, 339, 340, 341, 351, 352, 353, 354, 355, 356, 357, 358, 359, 364, 365, 366, 367, 368, 369, 370, 371, 372, 382, 383, 384, 385, 386, 387, 388, 389, 390, 391, 393, 394, 395, 396, 398, 400, 404, 405, 406, 410, 411, 412, 415, 416, 417, 421, 422, 423, 424, 425, 426, 430, 431, 434, 435, 436, 440, 441, 444, 446, 447, 448, 449, 451, 453, 456, 458, 460, 461, 462, 463, 470, 471, 472, 473, 475, 477, 480, 481, 485, 486, 487, 489, 490, 494, 495, 496, 498, 500, 502, 503, 504, 505, 507, 508, 509, 513, 514, 515, 516, 517, 518, 522, 523, 524], [0.9058, 0.8964, 0.9266, 0.9347, 0.9112, 0.905, 0.9276, 0.9312, 0.9367, 0.9097, 0.9015, 0.9336, 0.9286, 0.8995, 0.8957, 0.9003, 0.9055, 0.9335, 0.9303, 0.9093, 0.9362, 0.9086, 0.8981, 0.9026, 0.9271, 0.8989, 0.9323, 0.9292, 0.937, 0.9353, 0.9076, 0.9107, 0.8988, 0.9294, 0.9339, 0.9118, 0.9066, 0.9299, 0.932, 0.9321, 0.9357, 0.9095, 0.01886, 0.04252, 0.1077, 0.08554, 0.1321, 0.1926, 0.1641, 0.4046, 0.3422, 0.6673, 0.6364, 0.796, 0.7829, 0.8326, 0.8465, 0.9204, 0.9083, 0.02913, 0.04044, 0.1053, 0.08465, 0.1285, 0.1888, 0.1616, 0.3923, 0.3415, 0.6658, 0.6361, 0.8001, 0.7878, 0.8341, 0.8435, 0.9167, 0.9075, 0.06349, 0.1294, 0.1928, 0.4207, 0.7446, 0.8258, 0.8622, 0.9191, 0.05458, 0.134, 0.1949, 0.421, 0.7458, 0.8272, 0.8616, 0.9182, 0.008441, 0.01853, 0.06461, 0.06406, 0.09168, 0.1534, 0.3368, 0.1342, 0.3713, 0.737, 0.6876, 0.8858, 0.8625, 0.9387, 0.906, 0.9931, 0.9581, 0.9832, 0.9005, 0.9007, 0.8959, 0.8957, 0.9034, 0.9066, 0.8989, 0.8947, 0.9012, 0.9057, 0.903, 0.9026, 0.8937, 0.9009, 0.8977, 0.9051, 0.9045, 0.897, 0.8932, 0.9024, 0.8998, 0.9055, 0.9021, 0.9048, 0.8976, 0.8995, 0.8942, 0.8958, 0.9023, 0.8979, 0.9068, 0.9051, 0.9009, 0.8975, 0.8973, 0.904, 0.9046, 0.9002, 0.9027, 0.8996, 0.9022, 0.9046, 0.00409, 0.0727, 0.01271, 0.06914, 0.1435, 0.06394, 0.1206, 0.1862, 0.1274, 0.1435, 0.4023, 0.279, 0.2386, 0.7219, 0.5478, 0.4672, 0.8189, 0.7443, 0.7499, 0.09103, 0.01412, 0.07297, 0.129, 0.06428, 0.117, 0.1827, 0.1288, 0.1407, 0.4022, 0.2772, 0.2372, 0.7213, 0.5362, 0.4662, 0.8138, 0.7429, 0.7524, 0.01597, 0.07106, 0.0977, 0.1378, 0.3384, 0.6333, 0.825, 0.04524, 0.09267, 0.1883, 0.415, 0.6978, 0.8182, 0.04311, 0.09278, 0.1887, 0.4129, 0.6959, 0.8155, 0.7731, 0.6172, 0.2788, 0.1545, 0.1157, 0.7733, 0.6166, 0.2786, 0.1514, 0.1101, 0.01503, 0.07384, 0.1006, 0.1399, 0.3393, 0.6334, 0.8289, 0.7909, 0.5372, 0.2257, 0.111, 0.07703, 0.03468, 0.0443, 0.0864, 0.1185, 0.2209, 0.4793, 0.7514, 0.1416, 0.1589, 0.2651, 0.5883, 0.7573, 0.1177, 0.1514, 0.2654, 0.5883, 0.7978, 0.7507, 0.4761, 0.2203, 0.1158, 0.08349, 0.04379, 0.768, 0.604, 0.2786, 0.131, 0.07107, 0.007583, 0.7696, 0.6059, 0.2798, 0.131, 0.07104, 0.0101]): _vg.add([_i], _w, 'REPLACE')
_vg = ob_plane.vertex_groups.new(name='Center')
for _i, _w in zip([42, 43, 44, 45, 46, 47, 48, 49, 50, 51, 52, 53, 54, 55, 57, 68, 69, 70, 71, 111, 112, 113, 114, 115, 116, 117, 118, 119, 120, 121, 122, 123, 124, 126, 137, 138, 139, 140, 180, 181, 182, 183, 184, 185, 193, 202, 203, 204, 205, 206, 207, 208, 215, 226, 227, 232, 234, 235, 239, 243, 245, 247, 248, 249, 250, 252, 253, 254, 255, 256, 260, 277, 278, 279, 280, 281, 282, 328, 329, 330, 331, 332, 333, 334, 335, 336, 337, 338, 339, 340, 341, 342, 343, 344, 345, 346, 347, 350, 351, 352, 353, 355, 356, 358, 360, 361, 362, 363, 364, 365, 366, 367, 368, 369, 370, 371, 372, 373, 374, 375, 376, 377, 378, 381, 382, 383, 384, 385, 386, 387, 389, 391, 392, 393, 394, 395, 396, 397, 398, 402, 403, 404, 405, 406, 407, 410, 411, 413, 414, 415, 416, 417, 418, 421, 422, 425, 426, 428, 429, 430, 431, 432, 433, 435, 436, 438, 439, 440, 441, 442, 443, 444, 445, 446, 447, 448, 449, 450, 451, 452, 457, 458, 459, 460, 461, 462, 463, 464, 465, 466, 467, 468, 469, 470, 471, 472, 473, 474, 475, 476, 479, 480, 481, 482, 483, 484, 485, 486, 488, 489, 490, 491, 492, 493, 494, 495, 499, 500, 501, 502, 503, 504, 505, 506, 508, 509, 511, 512, 513, 514, 515, 517, 518, 520, 521, 522, 523, 524], [0.2266, 0.421, 0.3709, 0.2036, 0.533, 0.286, 0.4518, 0.2423, 0.1876, 0.18, 0.08776, 0.1571, 0.01183, 0.08404, 0.01321, 0.08805, 0.06918, 0.03165, 0.01548, 0.2355, 0.4301, 0.4269, 0.2629, 0.5549, 0.3229, 0.4763, 0.2659, 0.1929, 0.1936, 0.1112, 0.1634, 0.02801, 0.08899, 0.01801, 0.08903, 0.0731, 0.03162, 0.01826, 0.1307, 0.1553, 0.3159, 0.2165, 0.1098, 0.07102, 0.04219, 0.4001, 0.1852, 0.3373, 0.224, 0.112, 0.08409, 0.009257, 0.04335, 0.5698, 0.2282, 0.007059, 0.2685, 0.5112, 0.5164, 0.5092, 0.4097, 0.1838, 0.0728, 0.2482, 0.07382, 0.07244, 0.008879, 0.09227, 0.1431, 0.006572, 0.04788, 0.4046, 0.4021, 0.01294, 0.005262, 0.06676, 0.1035, 0.02055, 0.3013, 0.08175, 0.3139, 0.1957, 0.1274, 0.5222, 0.3333, 0.242, 0.5134, 0.2653, 0.1282, 0.2934, 0.2182, 0.112, 0.1314, 0.1875, 0.04803, 0.05286, 0.1199, 0.05261, 0.04749, 0.1292, 0.1104, 0.05776, 0.04262, 0.01033, 0.3183, 0.4109, 0.4108, 0.2077, 0.3172, 0.5156, 0.3724, 0.2667, 0.5263, 0.2955, 0.1368, 0.313, 0.2357, 0.1196, 0.1688, 0.1974, 0.05484, 0.06752, 0.1296, 0.05802, 0.0518, 0.1339, 0.1176, 0.001906, 0.05884, 0.04727, 0.01038, 0.5315, 0.2388, 0.4673, 0.3723, 0.2345, 0.07653, 0.08425, 0.0123, 0.4568, 0.08987, 0.5322, 0.417, 0.1601, 0.03909, 0.06521, 0.01062, 0.474, 0.1898, 0.5497, 0.4291, 0.1643, 0.07745, 0.06616, 0.01135, 0.01759, 0.0733, 0.04949, 0.1225, 0.1548, 0.2746, 0.3838, 0.3696, 0.01662, 0.07239, 0.03394, 0.1033, 0.1507, 0.266, 0.3839, 0.2549, 0.5469, 0.2522, 0.4726, 0.3718, 0.23, 0.07454, 0.09391, 0.01098, 0.004236, 0.0199, 0.03775, 0.1295, 0.1345, 0.3183, 0.4716, 0.5648, 0.4525, 0.5, 0.3969, 0.09132, 0.1176, 0.4542, 0.5258, 0.4291, 0.2909, 0.1297, 0.1422, 0.04372, 0.03892, 0.2923, 0.2449, 0.1722, 0.148, 0.07562, 0.004913, 0.07887, 0.01951, 0.3074, 0.2844, 0.1856, 0.1578, 0.08165, 0.01025, 0.08333, 0.0223, 0.05058, 0.04605, 0.1556, 0.1336, 0.2941, 0.4264, 0.5134, 0.4523, 0.03838, 0.104, 0.03712, 0.1201, 0.2598, 0.505, 0.5542, 0.03725, 0.1021, 0.008195, 0.06667, 0.2531, 0.49, 0.5363]): _vg.add([_i], _w, 'REPLACE')
_vg = ob_plane.vertex_groups.new(name='Lower Body')
for _i, _w in zip([42, 43, 44, 45, 46, 47, 48, 49, 50, 51, 52, 53, 54, 55, 56, 57, 58, 59, 61, 63, 78, 79, 80, 83, 84, 85, 86, 87, 88, 89, 90, 91, 92, 93, 94, 111, 112, 113, 114, 115, 116, 117, 118, 119, 120, 121, 122, 123, 124, 125, 126, 127, 128, 130, 132, 147, 148, 149, 152, 153, 154, 155, 156, 157, 158, 159, 160, 161, 162, 163, 164, 180, 181, 182, 183, 184, 185, 186, 187, 202, 203, 204, 205, 206, 207, 208, 209, 224, 225, 226, 227, 231, 232, 234, 235, 239, 242, 243, 245, 247, 249, 251, 252, 254, 255, 257, 258, 260, 261, 262, 264, 265, 266, 268, 277, 278, 279, 280, 281, 282, 328, 329, 330, 331, 332, 333, 334, 335, 336, 337, 338, 340, 341, 342, 343, 344, 345, 346, 347, 348, 349, 350, 352, 353, 360, 361, 362, 363, 364, 365, 366, 367, 368, 369, 370, 371, 372, 373, 374, 375, 376, 377, 378, 379, 380, 381, 383, 384, 391, 392, 393, 394, 395, 397, 399, 401, 402, 403, 404, 405, 406, 407, 408, 409, 413, 414, 415, 416, 417, 418, 419, 420, 427, 428, 429, 430, 431, 432, 433, 437, 438, 439, 440, 441, 442, 443, 444, 445, 446, 447, 448, 450, 452, 454, 455, 457, 459, 460, 461, 462, 463, 464, 465, 466, 467, 468, 469, 470, 471, 472, 473, 474, 476, 478, 479, 480, 481, 482, 483, 484, 488, 489, 490, 491, 492, 493, 497, 499, 501, 502, 503, 504, 505, 506, 510, 511, 512, 513, 514, 515, 518, 519, 520, 521, 522, 523, 524], [0.6532, 0.456, 0.341, 0.6351, 0.2296, 0.1669, 0.1251, 0.09346, 0.04897, 0.04137, 0.7734, 0.7218, 0.6435, 0.6703, 0.2728, 0.4811, 0.0988, 0.1911, 0.08132, 0.01922, 0.1739, 0.08524, 0.043, 0.07778, 0.0598, 0.03028, 0.001634, 0.0006861, 0.06117, 0.05632, 0.04536, 0.03371, 0.007417, 0.04324, 0.0218, 0.6468, 0.4517, 0.2827, 0.5858, 0.2189, 0.1419, 0.1176, 0.08842, 0.04151, 0.04119, 0.7504, 0.718, 0.5943, 0.6607, 0.2469, 0.4651, 0.0972, 0.1866, 0.07951, 0.01789, 0.1701, 0.0836, 0.04155, 0.07752, 0.05941, 0.02972, 0.001437, 0.0006617, 0.06114, 0.05628, 0.0453, 0.03369, 0.007412, 0.04303, 0.02197, 0.0001848, 0.2009, 0.7725, 0.2442, 0.1033, 0.01439, 0.8054, 0.6661, 0.131, 0.4884, 0.7441, 0.1828, 0.07064, 0.002991, 0.7901, 0.6549, 0.1244, 0.04292, 0.02191, 0.2566, 0.6361, 0.1707, 0.4324, 0.5626, 0.256, 0.1328, 0.09769, 0.1267, 0.08775, 0.0426, 0.05316, 0.0006217, 0.6648, 0.69, 0.6801, 0.3103, 0.07782, 0.6179, 0.04528, 0.0562, 0.03358, 0.2202, 0.007347, 0.06117, 0.3714, 0.5103, 0.01263, 0.005262, 0.139, 0.1597, 0.02377, 0.5778, 0.1114, 0.5055, 0.7037, 0.01332, 0.3255, 0.2356, 0.01691, 0.1695, 0.1248, 0.08015, 0.06583, 0.7717, 0.7419, 0.6962, 0.7126, 0.7385, 0.7442, 0.2808, 0.4512, 0.6187, 0.01689, 0.001995, 0.5599, 0.3315, 0.4313, 0.6958, 0.155, 0.3311, 0.2043, 0.06703, 0.1636, 0.1129, 0.01104, 0.07693, 0.06366, 0.7626, 0.7052, 0.6863, 0.7036, 0.7067, 0.7271, 0.2805, 0.3768, 0.5809, 0.01268, 0.002875, 0.2351, 0.6255, 0.1245, 0.08376, 0.05004, 0.7278, 0.3949, 0.237, 0.4329, 0.8271, 0.1996, 0.106, 0.03203, 0.8281, 0.6236, 0.1459, 0.4214, 0.7228, 0.1874, 0.09596, 0.02261, 0.7889, 0.6227, 0.1524, 0.3009, 0.7542, 0.7848, 0.02691, 0.1192, 0.325, 0.6087, 0.3073, 0.7711, 0.8062, 0.04916, 0.1573, 0.3607, 0.6727, 0.2543, 0.596, 0.1328, 0.08769, 0.0514, 0.7166, 0.4357, 0.2306, 0.2801, 0.4466, 0.709, 0.006006, 0.0695, 0.1082, 0.1864, 0.405, 0.5, 0.4987, 0.1507, 0.1784, 0.4017, 0.1853, 0.1081, 0.06952, 0.006396, 0.722, 0.6465, 0.3146, 0.6023, 0.02375, 0.007418, 0.7512, 0.7598, 0.539, 0.5911, 0.1081, 0.0327, 0.7438, 0.7512, 0.5303, 0.3242, 0.6264, 0.7052, 0.006435, 0.06719, 0.1022, 0.1718, 0.3775, 0.2973, 0.7466, 0.7858, 0.06112, 0.1338, 0.2884, 0.001878, 0.3067, 0.7774, 0.8395, 0.06791, 0.1459, 0.3001]): _vg.add([_i], _w, 'REPLACE')
_vg = ob_plane.vertex_groups.new(name='Connector')
for _i, _w in zip([42, 43, 45, 52, 53, 54, 55, 56, 57, 58, 59, 60, 61, 62, 63, 64, 65, 67, 78, 79, 80, 81, 82, 83, 84, 85, 86, 87, 88, 89, 90, 91, 92, 93, 94, 95, 96, 111, 112, 114, 121, 122, 123, 124, 125, 126, 127, 128, 129, 130, 131, 132, 133, 134, 136, 147, 148, 149, 150, 151, 152, 153, 154, 155, 156, 157, 158, 159, 160, 161, 162, 163, 164, 165, 181, 185, 186, 187, 188, 189, 190, 203, 207, 208, 209, 210, 211, 212, 224, 225, 226, 227, 230, 231, 232, 233, 234, 238, 240, 241, 242, 251, 252, 254, 255, 257, 258, 260, 261, 262, 264, 265, 266, 268, 329, 331, 332, 334, 342, 343, 344, 345, 346, 347, 348, 349, 350, 360, 362, 363, 365, 373, 374, 375, 376, 377, 378, 379, 380, 381, 392, 397, 399, 401, 402, 403, 407, 408, 409, 413, 414, 418, 419, 420, 427, 428, 429, 433, 437, 438, 439, 443, 445, 450, 452, 454, 455, 457, 459, 464, 469, 474, 476, 478, 479, 482, 483, 484, 488, 491, 492, 493, 497, 499, 501, 506, 510, 511, 512, 519, 520, 521], [0.07029, 0.0266, 0.08155, 0.1388, 0.1032, 0.3335, 0.1689, 0.6479, 0.3859, 0.7301, 0.6194, 0.5127, 0.6539, 0.2147, 0.2557, 0.08548, 0.07615, 0.01145, 0.5578, 0.4935, 0.2755, 0.07923, 0.06384, 0.3354, 0.2882, 0.2063, 0.1339, 0.1303, 0.28, 0.2635, 0.2296, 0.2039, 0.1453, 0.5352, 0.4957, 0.4224, 0.3251, 0.0691, 0.02397, 0.07368, 0.1383, 0.1019, 0.3777, 0.1708, 0.66, 0.3958, 0.7334, 0.6252, 0.5137, 0.6563, 0.2146, 0.2566, 0.08432, 0.07642, 0.01286, 0.563, 0.4957, 0.2765, 0.07954, 0.06415, 0.3353, 0.2885, 0.2067, 0.1341, 0.1303, 0.28, 0.2635, 0.2297, 0.2039, 0.1453, 0.5359, 0.4967, 0.432, 0.3256, 0.06789, 0.1235, 0.3339, 0.8402, 0.9964, 0.9657, 0.05056, 0.07071, 0.1259, 0.3359, 0.8474, 0.9965, 0.9657, 0.05056, 0.5341, 0.4967, 0.007725, 0.09966, 0.429, 0.5617, 0.431, 0.3271, 0.04718, 0.08457, 0.01016, 0.06308, 0.7317, 0.1302, 0.2628, 0.1448, 0.09363, 0.5987, 0.3356, 0.2561, 0.2294, 0.2629, 0.2036, 0.6704, 0.1451, 0.28, 0.05187, 0.02491, 0.06927, 0.001538, 0.1163, 0.1023, 0.08452, 0.2394, 0.2086, 0.1354, 0.6191, 0.4676, 0.2522, 0.05234, 0.01984, 0.07018, 0.001227, 0.1178, 0.09775, 0.08472, 0.2416, 0.2258, 0.1417, 0.6148, 0.5319, 0.2756, 0.08311, 0.188, 0.5154, 0.6617, 0.009374, 0.06593, 0.1329, 0.3615, 0.8141, 0.007353, 0.06628, 0.1336, 0.3773, 0.81, 0.6539, 0.1963, 0.09269, 0.01769, 0.6498, 0.195, 0.09044, 0.02985, 0.0797, 0.1895, 0.4678, 0.6646, 0.6232, 0.4496, 0.1615, 0.05745, 0.0408, 0.1249, 0.3146, 0.5967, 0.03995, 0.08977, 0.1646, 0.3742, 0.03925, 0.09112, 0.1672, 0.3772, 0.582, 0.323, 0.123, 0.03744, 0.6543, 0.2163, 0.09404, 0.6469, 0.2144, 0.09386]): _vg.add([_i], _w, 'REPLACE')
_vg = ob_plane.vertex_groups.new(name='Tail')
for _i, _w in zip([55, 56, 57, 58, 59, 60, 61, 62, 63, 64, 65, 66, 67, 78, 79, 80, 81, 82, 83, 84, 85, 86, 87, 88, 89, 90, 91, 92, 93, 94, 95, 96, 97, 98, 99, 100, 101, 102, 103, 104, 105, 106, 107, 108, 109, 110, 124, 125, 126, 127, 128, 129, 130, 131, 132, 133, 134, 135, 136, 147, 148, 149, 150, 151, 152, 153, 154, 155, 156, 157, 158, 159, 160, 161, 162, 163, 164, 165, 166, 167, 168, 169, 170, 171, 172, 173, 174, 175, 176, 177, 178, 179, 189, 190, 191, 192, 198, 199, 200, 201, 211, 212, 213, 214, 220, 221, 222, 223, 224, 225, 228, 229, 230, 231, 232, 233, 236, 237, 238, 240, 241, 242, 244, 246, 251, 254, 257, 258, 260, 261, 262, 264, 265, 266, 268, 272, 273, 274, 275, 348, 349, 350, 379, 380, 381, 399, 401, 452, 454, 455, 457, 478, 484, 493, 497], [0.003504, 0.03931, 0.082, 0.1582, 0.1702, 0.465, 0.2565, 0.7761, 0.7061, 0.9108, 0.9113, 0.9923, 0.9633, 0.2501, 0.4124, 0.6731, 0.9054, 0.9232, 0.5786, 0.6458, 0.7493, 0.8375, 0.8417, 0.6523, 0.6743, 0.7177, 0.7498, 0.823, 0.4121, 0.4637, 0.5498, 0.2964, 0.9908, 0.9818, 0.9891, 0.9869, 0.9917, 0.9913, 0.9897, 0.991, 0.9902, 0.9916, 0.9914, 0.9909, 0.9914, 0.9911, 0.004101, 0.05781, 0.08429, 0.1565, 0.168, 0.4642, 0.2557, 0.7763, 0.7058, 0.912, 0.9112, 0.9921, 0.9625, 0.2487, 0.4118, 0.6729, 0.9052, 0.9228, 0.579, 0.6458, 0.7492, 0.8374, 0.8417, 0.6524, 0.6743, 0.7177, 0.7498, 0.823, 0.4115, 0.4626, 0.5396, 0.6568, 0.9906, 0.9819, 0.989, 0.9869, 0.9917, 0.9913, 0.9897, 0.991, 0.9902, 0.9916, 0.9915, 0.9908, 0.9914, 0.9911, 0.01735, 0.9488, 0.9945, 0.9858, 0.9869, 0.988, 0.9906, 0.9913, 0.01732, 0.9488, 0.9945, 0.9856, 0.9868, 0.9879, 0.9906, 0.9913, 0.4133, 0.4627, 0.9909, 0.9897, 0.543, 0.2495, 0.0913, 0.6554, 0.9917, 0.9916, 0.9117, 0.964, 0.9241, 0.1578, 0.9922, 0.9818, 0.8418, 0.003254, 0.04765, 0.5784, 0.05035, 0.7179, 0.675, 0.7502, 0.08085, 0.8232, 0.6524, 0.9915, 0.9915, 0.9911, 0.9913, 0.07322, 0.00251, 0.03905, 0.07529, 0.0147, 0.05049, 0.01116, 0.07005, 0.02103, 0.07398, 0.061, 0.0007811, 0.03943, 0.02308, 0.02641, 0.04968]): _vg.add([_i], _w, 'REPLACE')
_vg = ob_plane.vertex_groups.new(name='Fin L')
for _i, _w in zip([42, 43, 44, 45, 46, 47, 48, 49, 50, 51, 52, 53, 54, 68, 69, 71, 115, 117, 119, 137, 180, 181, 182, 183, 184, 185, 186, 193, 194, 226, 227, 239, 245, 249, 250, 252, 281, 282, 283, 284, 285, 289, 293, 304, 306, 312, 313, 315, 320, 329, 330, 331, 332, 333, 334, 335, 336, 337, 338, 339, 340, 341, 342, 343, 344, 345, 346, 347, 351, 352, 353, 354, 356, 359, 368, 371, 383, 391, 392, 393, 394, 395, 397, 402, 403, 404, 405, 406, 407, 408, 410, 435, 436, 438, 439, 440, 441, 442, 443, 444, 445, 446, 447, 448, 449, 459, 460, 461, 462, 463, 464, 467, 468, 469, 470, 471, 472, 473, 474, 475, 476, 479, 480, 481, 482, 483, 485, 486, 501, 503, 504, 505, 506, 517, 518, 520, 521, 522, 523, 524, 525, 526, 527, 528, 529, 530, 531, 532, 533, 534, 535, 536], [0.0, 0.0, 0.0, 0.0, 0.0, 0.0, 0.0, 0.0, 0.0, 0.0, 0.0, 0.0, 0.01117, 0.0, 0.0, 0.0, 0.0, 0.0, 0.0, 0.0, 0.0, 0.0, 0.0, 0.0, 0.0, 0.0, 0.0, 0.0, 0.0, 0.0, 0.0, 0.0, 0.0, 0.0, 0.0, 0.0, 0.0938, 0.0, 1.0, 1.0, 1.0, 0.003297, 0.0004636, 0.0007856, 0.0006788, 0.00442, 0.0005795, 0.002646, 0.0002512, 0.0, 0.0, 0.0, 0.0, 0.0, 0.0, 0.0, 0.0, 0.0, 0.0, 0.0, 0.0, 0.0, 0.0, 0.0, 0.0, 0.0, 0.0, 0.0, 0.0, 0.0, 0.0, 0.0, 0.0, 0.0, 0.0, 0.0, 0.0, 0.04302, 0.0, 0.02938, 0.02032, 0.01007, 0.0, 0.0, 0.0, 0.0, 0.0, 0.0, 0.0, 0.01492, 0.0, 0.0, 0.0, 0.0, 0.0, 0.0, 0.0, 0.0, 0.0, 0.0, 0.01797, 0.0, 0.0, 0.0, 0.0, 0.0, 0.0, 0.0, 0.0, 0.0, 0.0, 0.1386, 0.0, 0.0, 0.0, 0.0, 0.0, 0.0, 0.0, 0.0, 0.0, 0.0, 0.0, 0.0, 0.0, 0.0, 0.0, 0.0, 0.003307, 0.01529, 0.02518, 0.03756, 0.03376, 0.0, 0.0, 0.0, 0.0, 0.0, 0.0, 0.0, 1.0, 1.0, 1.0, 1.0, 1.0, 1.0, 1.0, 0.995, 1.0, 1.0, 0.9179, 0.9338]): _vg.add([_i], _w, 'REPLACE')
_vg = ob_plane.vertex_groups.new(name='Fin R')
for _i, _w in zip([0, 1, 2, 3, 4, 5, 6, 7, 8, 9, 10, 11, 12, 13, 14, 15, 16, 17, 18, 19, 20, 21, 22, 23, 24, 25, 26, 27, 28, 29, 30, 31, 32, 33, 34, 35, 36, 37, 38, 39, 40, 41, 44, 45, 47, 49, 51, 52, 68, 69, 71, 111, 112, 113, 114, 115, 116, 117, 118, 119, 120, 121, 122, 123, 137, 138, 140, 202, 203, 204, 205, 206, 207, 208, 215, 216, 226, 227, 239, 245, 249, 250, 252, 277, 278, 279, 280, 328, 331, 335, 338, 341, 343, 353, 356, 360, 361, 362, 363, 364, 365, 366, 367, 368, 369, 370, 371, 372, 373, 374, 375, 376, 377, 378, 382, 383, 384, 385, 387, 390, 391, 392, 393, 394, 395, 396, 397, 413, 414, 415, 416, 417, 418, 419, 421, 425, 426, 428, 429, 430, 431, 432, 433, 444, 445, 446, 447, 448, 449, 450, 459, 460, 461, 462, 463, 464, 465, 466, 469, 470, 471, 472, 473, 474, 475, 476, 488, 489, 490, 491, 492, 494, 495, 496, 499, 500, 501, 502, 503, 504, 505, 506, 508, 509, 511, 512, 513, 514, 515], [0.004564, 0.008688, 0.0, 0.0, 0.003088, 0.00832, 0.0, 0.0, 0.0, 0.004647, 0.0113, 0.0, 0.0, 0.006656, 0.006566, 0.01077, 0.006288, 0.0, 0.0, 0.003671, 0.0, 0.005133, 0.01286, 0.01101, 0.0, 0.008349, 0.0, 0.0, 0.0, 0.0, 0.006375, 0.003805, 0.008585, 0.0, 0.0, 0.002952, 0.007117, 0.0, 0.0, 0.0, 0.0, 0.004445, 0.0, 0.0, 0.0, 0.0, 0.0, 0.0, 0.0, 0.0, 0.0, 0.0, 0.0, 0.0, 0.0, 0.0, 0.0, 0.0, 0.0, 0.0, 0.0, 0.0, 0.0, 0.0, 0.0, 0.0, 0.0, 0.0, 0.0, 0.0, 0.0, 0.0, 0.0, 0.0, 0.0, 0.0, 0.0, 0.0, 0.0, 0.0, 0.0, 0.0, 0.0, 0.0, 0.0, 0.9705, 0.9895, 0.9557, 0.0, 0.0, 0.0, 0.0, 0.0, 0.0, 0.0, 0.0, 0.0, 0.0, 0.0, 0.0, 0.0, 0.0, 0.0, 0.0, 0.0, 0.0, 0.0, 0.0, 0.0, 0.0, 0.0, 0.0, 0.0, 0.0, 0.0, 0.0, 0.0, 0.0, 0.0, 0.0, 0.0, 0.0, 0.0, 0.0, 0.0, 0.0, 0.0, 0.0, 0.0, 0.0, 0.0, 0.0, 0.0, 0.0, 0.0, 0.0, 0.0, 0.0, 0.0, 0.0, 0.0, 0.0, 0.0, 0.0, 0.0, 0.0, 0.0, 0.0, 0.0, 0.0, 0.0, 0.0, 0.0, 0.0, 0.0, 0.0, 0.0, 0.0, 0.0, 0.0, 0.0, 0.0, 0.0, 0.0, 0.0, 0.0, 0.0, 0.0, 0.0, 0.0, 0.0, 0.0, 0.0, 0.0, 0.0, 0.0, 0.0, 0.0, 0.0, 0.0, 0.0, 0.0, 0.0, 0.0, 0.0, 0.0, 0.0, 0.0, 0.0]): _vg.add([_i], _w, 'REPLACE')
_m = ob_plane.modifiers.new('Armature', 'ARMATURE')
_m.object = ob_armature
ob_lamp.location = (4.076, 1.005, 5.904)
ob_lamp.rotation_euler = (0.6503, 0.05522, 1.866)
ob_lamp.lock_rotations_4d = False
ob_lamp.empty_display_type = 'ARROWS'
ob_lamp.color = (0.0, 0.0, 0.0, 0.0)
ob_lamp.lineart.crease_threshold = 0.0
ob_camera.location = (7.481, -6.508, 5.344)
ob_camera.rotation_euler = (1.109, 0.0, 0.8149)
ob_camera.lock_rotations_4d = False
ob_camera.empty_display_type = 'ARROWS'
ob_camera.color = (0.0, 0.0, 0.0, 0.0)
ob_camera.display_type = 'WIRE'
ob_camera.lineart.crease_threshold = 0.0
ob_armature.location = (0.0, -1.476, 0.0)
ob_armature.rotation_euler = (1.571, -0.0, 0.0)
ob_armature.show_in_front = True
ob_armature.lineart.crease_threshold = 0.0

# ---- collection membership
col_collection_1.objects.link(ob_plane)
col_collection_1.objects.link(ob_lamp)
col_collection_1.objects.link(ob_camera)
col_collection_10.objects.link(ob_armature)

# ---- scene / render settings (as saved in the file)
scene.camera = ob_camera
scene.frame_start = 1; scene.frame_end = 75; scene.frame_set(1)
scene.render.engine = 'BLENDER_EEVEE_NEXT'
scene.render.resolution_percentage = 50
scene.render.dither_intensity = 0.0
scene.cycles.use_denoising = False
scene.cycles.samples = 128
scene.cycles.sampling_pattern = 'TABULATED_SOBOL'
scene.cycles.light_sampling_threshold = 0.0
scene.cycles.use_adaptive_sampling = False
scene.cycles.use_light_tree = False
scene.cycles.blur_glossy = 0.0
scene.cycles.sample_clamp_indirect = 0.0
scene.view_settings.view_transform = 'Standard'
bpy.context.view_layer.update()
